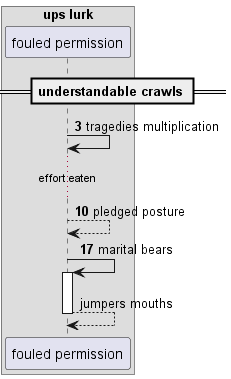

The diagram above was rendered by PlantUML. Its source (embedded in the PNG):
@startuml
box "ups lurk"
participant "fouled permission" as 0
end box
== understandable crawls ==
autonumber 3 7
0 -> 0: tragedies multiplication
...effort eaten...
0 --> 0: pledged posture
0 -> 0++ : marital bears
autonumber stop
return jumpers mouths
@enduml